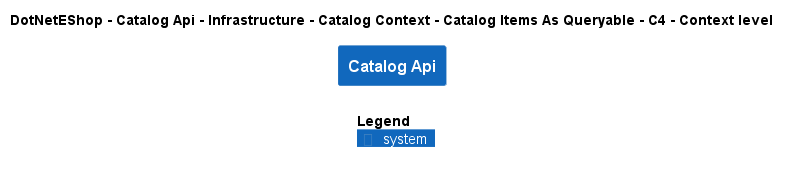

The diagram above was rendered by PlantUML. Its source (embedded in the PNG):
@startuml
!include ..\..\..\..\..\..\..\..\..\.c4s\C4_Context.puml

AddElementTag("c4interflow:lifecycle:new", $bgColor=green, $fontColor=#ffffff, $borderColor=green, $shadowing="False")
AddElementTag("c4interflow:lifecycle:changed", $bgColor=orange, $fontColor=#ffffff, $borderColor=orange, $shadowing="False")
AddElementTag("c4interflow:lifecycle:removed", $bgColor=red, $fontColor=#ffffff, $borderColor=red, $shadowing="False")

AddRelTag("c4interflow:lifecycle:new", $textColor=green, $lineColor=green)
AddRelTag("c4interflow:lifecycle:changed", $textColor=orange, $lineColor=orange)
AddRelTag("c4interflow:lifecycle:removed", $textColor=red, $lineColor=red)

SHOW_PERSON_PORTRAIT()
LAYOUT_TOP_DOWN()

skinparam linetype polyline

title DotNetEShop - Catalog Api - Infrastructure - Catalog Context - Catalog Items As Queryable - C4 - Context level

System(DotNetEShop.SoftwareSystems.CatalogApi, "Catalog Api", "")



SHOW_LEGEND()
@enduml